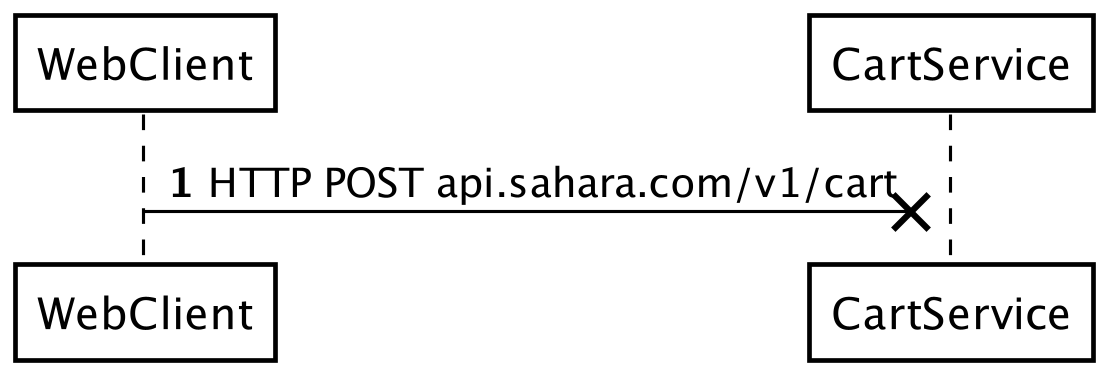

The diagram above was rendered by PlantUML. Its source (embedded in the PNG):
@startuml SendDrop
skinparamlocked dpi 300
skinparam shadowing false
skinparam ParticipantBorderColor black
skinparam ArrowColor black
skinparam ParticipantBackgroundColor white
skinparam ParticipantFontColor black
skinparam SequenceLifeLineBorderColor black

autonumber
WebClient ->x CartService : HTTP POST api.sahara.com/v1/cart
' CartService -> Database : Update cart
' CartService -> WebClient : HTTP Response 200

@enduml